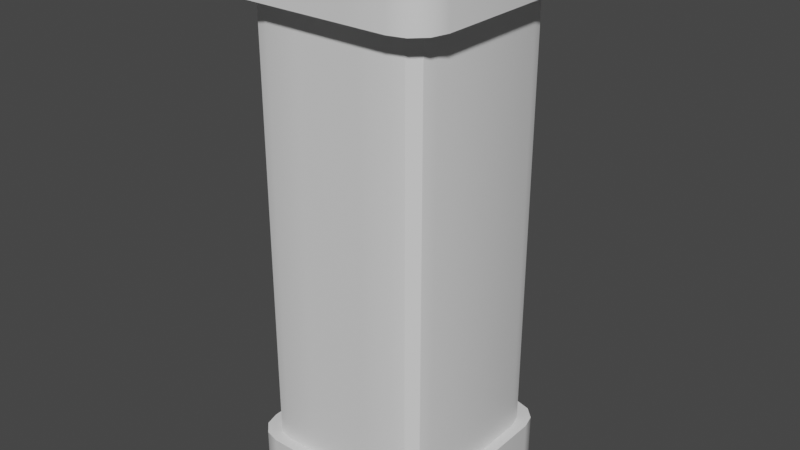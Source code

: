 # Source: column.blend  (saved by Blender 2.92.15; exported with 4.5.12 LTS)
import bpy
from mathutils import Matrix  # noqa: F401  (used for matrix-valued properties, if any)

bpy.ops.wm.read_factory_settings(use_empty=True)
scene = bpy.context.scene
scene.name = 'Scene'

# ---- collections
col_collection = bpy.data.collections.new('Collection'); scene.collection.children.link(col_collection)

# ---- materials (node trees are filled in below, after node groups)
mat_material = bpy.data.materials.new('Material')
mat_material.alpha_threshold = 0.0
mat_material.use_transparent_shadow = False
mat_material.line_color = (0.0, 0.0, 0.0, 1.0)

# ---- node groups
ng_auto_smooth = bpy.data.node_groups.new('Auto Smooth', 'GeometryNodeTree')
_s = ng_auto_smooth.interface.new_socket(name='Geometry', in_out='OUTPUT', socket_type='NodeSocketGeometry')
_s = ng_auto_smooth.interface.new_socket(name='Geometry', in_out='INPUT', socket_type='NodeSocketGeometry')
_s = ng_auto_smooth.interface.new_socket(name='Angle', in_out='INPUT', socket_type='NodeSocketFloat')
_s.subtype = 'ANGLE'
_s.min_value = 0.0
_s.max_value = 3.142
ng_auto_smooth.is_modifier = True
_N = ng_auto_smooth.nodes; _L = ng_auto_smooth.links
n0 = _N.new('NodeGroupOutput'); n0.name = 'Group Output'; n0.location = (480, -100)
n1 = _N.new('NodeGroupInput'); n1.name = 'Group Input'; n1.location = (-420, -300)
n2 = _N.new('NodeGroupInput'); n2.name = 'Group Input.001'; n2.location = (-60, -100)
n3 = _N.new('GeometryNodeSetShadeSmooth'); n3.name = 'Set Shade Smooth'; n3.location = (120, -100)
n3.domain = 'EDGE'
n4 = _N.new('GeometryNodeSetShadeSmooth'); n4.name = 'Set Shade Smooth.001'; n4.location = (300, -100)
n5 = _N.new('GeometryNodeInputMeshEdgeAngle'); n5.name = 'Edge Angle'; n5.location = (-420, -220)
n6 = _N.new('GeometryNodeInputEdgeSmooth'); n6.name = 'Is Edge Smooth'; n6.location = (-60, -160)
n7 = _N.new('GeometryNodeInputShadeSmooth'); n7.name = 'Is Face Smooth'; n7.location = (-240, -340)
n8 = _N.new('FunctionNodeBooleanMath'); n8.name = 'Boolean Math'; n8.location = (-60, -220)
n9 = _N.new('FunctionNodeCompare'); n9.name = 'Compare'; n9.location = (-240, -180)
n9.operation = 'LESS_EQUAL'
_L.new(n5.outputs[0], n9.inputs[0])
_L.new(n4.outputs[0], n0.inputs[0])
_L.new(n1.outputs[1], n9.inputs[1])
_L.new(n9.outputs[0], n8.inputs[0])
_L.new(n7.outputs[0], n8.inputs[1])
_L.new(n2.outputs[0], n3.inputs[0])
_L.new(n6.outputs[0], n3.inputs[1])
_L.new(n3.outputs[0], n4.inputs[0])
_L.new(n8.outputs[0], n3.inputs[2])
n0.is_active_output = True

# ---- material node trees
mat_material.use_nodes = True; mat_material.node_tree.nodes.clear()
_N = mat_material.node_tree.nodes; _L = mat_material.node_tree.links
n0 = _N.new('ShaderNodeOutputMaterial'); n0.name = 'Material Output'; n0.location = (300, 300)
n1 = _N.new('ShaderNodeBsdfPrincipled'); n1.name = 'Principled BSDF'; n1.location = (10, 300)
n1.distribution = 'GGX'
n1.subsurface_method = 'BURLEY'
n1.inputs[2].default_value = 0.4
n1.inputs[3].default_value = 1.45
n1.inputs[27].default_value = (0.0, 0.0, 0.0, 1.0)
n1.inputs[28].default_value = 1.0
_L.new(n1.outputs[0], n0.inputs[0])
n0.is_active_output = True

# ---- world
world_world = bpy.data.worlds.new('World'); scene.world = world_world
world_world.use_nodes = True; world_world.node_tree.nodes.clear()
_N = world_world.node_tree.nodes; _L = world_world.node_tree.links
n0 = _N.new('ShaderNodeOutputWorld'); n0.name = 'World Output'; n0.location = (300, 300)
n1 = _N.new('ShaderNodeBackground'); n1.name = 'Background'; n1.location = (10, 300)
n1.inputs[0].default_value = (0.05088, 0.05088, 0.05088, 1.0)
_L.new(n1.outputs[0], n0.inputs[0])
n0.is_active_output = True
world_world.color = (0.05088, 0.05088, 0.05088)
world_world.use_sun_shadow = False
world_world.sun_shadow_jitter_overblur = 0.0

# ---- meshes
me_cube = bpy.data.meshes.new('Cube')
me_cube.from_pydata([(-0.8939, -0.6383, -0.5354), (-0.8597, -0.7661, -0.5354), (-0.7661, -0.8597, -0.5354), (-0.6383, -0.8939, -0.5354), (0.6383, 0.8939, -0.5354), (0.7661, 0.8597, -0.5354), (0.8939, 0.6383, -0.5354), (0.8597, 0.7661, -0.5354), (1.0, 0.7141, -0.5354), (0.7141, 1.0, -0.5354), (0.9617, 0.857, -0.5354), (0.857, 0.9617, -0.5354), (0.7141, 1.0, -1.0), (1.0, 0.7141, -1.0), (0.857, 0.9617, -1.0), (0.9617, 0.857, -1.0), (0.7141, -1.0, -0.5354), (1.0, -0.7141, -0.5354), (0.857, -0.9617, -0.5354), (0.9617, -0.857, -0.5354), (1.0, -0.7141, -1.0), (0.7141, -1.0, -1.0), (0.9617, -0.857, -1.0), (0.857, -0.9617, -1.0), (-0.7141, 1.0, -0.5354), (-1.0, 0.7141, -0.5354), (-0.857, 0.9617, -0.5354), (-0.9617, 0.857, -0.5354), (-1.0, 0.7141, -1.0), (-0.7141, 1.0, -1.0), (-0.9617, 0.857, -1.0), (-0.857, 0.9617, -1.0), (-1.0, -0.7141, -0.5354), (-0.7141, -1.0, -0.5354), (-0.9617, -0.857, -0.5354), (-0.857, -0.9617, -0.5354), (-0.7141, -1.0, -1.0), (-1.0, -0.7141, -1.0), (-0.857, -0.9617, -1.0), (-0.9617, -0.857, -1.0), (0.7661, -0.8597, -0.5354), (0.6383, -0.8939, -0.5354), (0.8597, -0.7661, -0.5354), (0.8939, -0.6383, -0.5354), (-0.7661, 0.8597, -0.5354), (-0.6383, 0.8939, -0.5354), (-0.8597, 0.7661, -0.5354), (-0.8939, 0.6383, -0.5354), (0.7661, 0.8597, 3.8), (0.8597, 0.7661, 3.8), (0.8939, -0.6383, 3.8), (0.8597, -0.7661, 3.8), (-0.8939, 0.6383, 3.8), (-0.8597, 0.7661, 3.8), (0.8939, 0.6383, 3.8), (0.7661, -0.8597, 3.8), (0.6383, -0.8939, 3.8), (-0.6383, -0.8939, 3.8), (-0.7661, -0.8597, 3.8), (-0.8597, -0.7661, 3.8), (-0.8939, -0.6383, 3.8), (-0.7661, 0.8597, 3.8), (0.6383, 0.8939, 3.8), (-0.6383, 0.8939, 3.8), (0.9586, 1.076, 3.8), (1.076, 0.9586, 3.8), (1.119, -0.7987, 3.8), (1.076, -0.9586, 3.8), (-1.119, 0.7987, 3.8), (-1.076, 0.9586, 3.8), (1.119, 0.7987, 3.8), (0.9586, -1.076, 3.8), (0.7987, -1.119, 3.8), (-0.7987, -1.119, 3.8), (-0.9586, -1.076, 3.8), (-1.076, -0.9586, 3.8), (-1.119, -0.7987, 3.8), (-0.9586, 1.076, 3.8), (0.7987, 1.119, 3.8), (-0.7987, 1.119, 3.8), (0.9586, 1.076, 4.236), (1.076, 0.9586, 4.236), (1.119, -0.7987, 4.236), (1.076, -0.9586, 4.236), (-1.119, 0.7987, 4.236), (-1.076, 0.9586, 4.236), (1.119, 0.7987, 4.236), (0.9586, -1.076, 4.236), (0.7987, -1.119, 4.236), (-0.7987, -1.119, 4.236), (-0.9586, -1.076, 4.236), (-1.076, -0.9586, 4.236), (-1.119, -0.7987, 4.236), (-0.9586, 1.076, 4.236), (0.7987, 1.119, 4.236), (-0.7987, 1.119, 4.236), (-1.0, 0.0, -0.5354), (-1.0, 0.0, -1.0), (-1.119, 0.0, 3.8), (-1.119, 0.0, 4.236), (-1.0, -0.357, -0.5354), (-0.775, -0.3192, -0.5354), (-0.775, -0.3192, 3.8), (-1.119, -0.3994, 3.8), (-1.119, -0.3994, 4.236), (-1.0, -0.357, -1.0), (-1.0, 0.357, -1.0), (-1.0, 0.357, -0.5354), (-0.775, 0.3192, -0.5354), (-0.775, 0.3192, 3.8), (-1.119, 0.3994, 3.8), (-1.119, 0.3994, 4.236), (0.0, -1.0, -0.5354), (0.0, -1.0, -1.0), (0.0, -0.8939, -0.5354), (0.0, -0.8939, 3.8), (0.0, -1.119, 3.8), (0.0, -1.119, 4.236), (-0.3493, -1.0, -1.0), (-0.3493, -1.0, -0.5354), (-0.3122, -0.8939, -0.5354), (-0.3122, -0.8939, 3.8), (-0.3907, -1.119, 3.8), (-0.3907, -1.119, 4.236), (0.357, -1.0, -0.5354), (0.3192, -0.8939, -0.5354), (0.3192, -0.8939, 3.8), (0.3994, -1.119, 3.8), (0.3994, -1.119, 4.236), (0.357, -1.0, -1.0), (-0.8557, -0.1025, -0.5354), (-0.8557, 0.1025, -0.5354), (-0.9999, 0.0, -0.5354), (-0.8674, -0.05548, -0.5354), (-0.8715, 0.0, -0.5354), (-0.8674, 0.05548, -0.5354), (-0.8557, 0.1025, 3.8), (-0.8557, -0.1025, 3.8), (-1.003, 0.0, 3.8), (-0.8674, 0.05548, 3.8), (-0.8715, 0.0, 3.8), (-0.8674, -0.05548, 3.8)], [], [(28, 30, 31, 29, 12, 14, 15, 13, 20, 22, 23, 21, 129, 113, 118, 36, 38, 39, 37, 105, 97, 106), (106, 107, 25, 28), (101, 0, 60, 102), (118, 119, 33, 36), (17, 8, 6, 43), (13, 8, 17, 20), (8, 13, 15, 10), (10, 15, 14, 11), (11, 14, 12, 9), (36, 33, 35, 38), (38, 35, 34, 39), (39, 34, 32, 37), (16, 21, 23, 18), (18, 23, 22, 19), (19, 22, 20, 17), (24, 29, 31, 26), (26, 31, 30, 27), (27, 30, 28, 25), (29, 24, 9, 12), (100, 32, 0, 101), (11, 9, 4, 5), (8, 10, 7, 6), (27, 25, 47, 46), (34, 35, 2, 1), (24, 26, 44, 45), (124, 16, 41, 125), (18, 19, 42, 40), (32, 34, 1, 0), (10, 11, 5, 7), (9, 24, 45, 4), (26, 27, 46, 44), (35, 33, 3, 2), (19, 17, 43, 42), (16, 18, 40, 41), (62, 63, 79, 78), (6, 7, 49, 54), (40, 42, 51, 55), (125, 41, 56, 126), (41, 40, 55, 56), (2, 3, 57, 58), (0, 1, 59, 60), (44, 46, 53, 61), (7, 5, 48, 49), (1, 2, 58, 59), (4, 45, 63, 62), (42, 43, 50, 51), (5, 4, 62, 48), (43, 6, 54, 50), (46, 47, 52, 53), (45, 44, 61, 63), (69, 68, 84, 85), (58, 57, 73, 74), (50, 54, 70, 66), (60, 59, 75, 76), (102, 60, 76, 103), (61, 53, 69, 77), (49, 48, 64, 65), (126, 56, 72, 127), (59, 58, 74, 75), (51, 50, 66, 67), (48, 62, 78, 64), (53, 52, 68, 69), (63, 61, 77, 79), (54, 49, 65, 70), (55, 51, 67, 71), (56, 55, 71, 72), (86, 81, 80, 94, 95, 93, 85, 84, 111, 99, 104, 92, 91, 90, 89, 123, 117, 128, 88, 87, 83, 82), (79, 77, 93, 95), (70, 65, 81, 86), (71, 67, 83, 87), (72, 71, 87, 88), (78, 79, 95, 94), (74, 73, 89, 90), (66, 70, 86, 82), (76, 75, 91, 92), (103, 76, 92, 104), (77, 69, 85, 93), (65, 64, 80, 81), (127, 72, 88, 128), (75, 74, 90, 91), (67, 66, 82, 83), (64, 78, 94, 80), (110, 98, 99, 111), (138, 137, 102, 103, 98), (96, 100, 101, 130, 132), (130, 101, 102, 137), (105, 100, 96, 97), (37, 32, 100, 105), (98, 103, 104, 99), (109, 136, 138, 98, 110), (107, 96, 132, 131, 108), (47, 108, 109, 52), (25, 107, 108, 47), (52, 109, 110, 68), (68, 110, 111, 84), (97, 96, 107, 106), (122, 116, 117, 123), (121, 115, 116, 122), (120, 114, 115, 121), (119, 112, 114, 120), (129, 124, 112, 113), (33, 119, 120, 3), (3, 120, 121, 57), (57, 121, 122, 73), (73, 122, 123, 89), (113, 112, 119, 118), (21, 16, 124, 129), (116, 127, 128, 117), (115, 126, 127, 116), (114, 125, 126, 115), (112, 124, 125, 114), (130, 133, 132), (133, 134, 132), (134, 135, 132), (135, 131, 132), (136, 139, 138), (139, 140, 138), (140, 141, 138), (141, 137, 138), (130, 137, 141, 133), (133, 141, 140, 134), (134, 140, 139, 135), (135, 139, 136, 131), (108, 131, 136, 109)])
me_cube.polygons.foreach_set('use_smooth', [True] * 124)
_uv = me_cube.uv_layers.new(name='UVMap')
_uv.uv.foreach_set('vector', [0.5711, 0.7601, 0.5539, 0.7555, 0.5414, 0.7429, 0.5368, 0.7258, 0.5368, 0.5544, 0.5414, 0.5373, 0.5539, 0.5247, 0.5711, 0.5201, 0.7424, 0.5201, 0.7595, 0.5247, 0.7721, 0.5373, 0.7767, 0.5544, 0.7767, 0.5973, 0.7767, 0.6401, 0.7767, 0.682, 0.7767, 0.7258, 0.7721, 0.7429, 0.7595, 0.7555, 0.7424, 0.7601, 0.6996, 0.7601, 0.6567, 0.7601, 0.6139, 0.7601, 0.8847, 0.5927, 0.8289, 0.5927, 0.8289, 0.5498, 0.8847, 0.5498, 0.1414, 0.0, 0.1797, 0.0, 0.1797, 0.5201, 0.1414, 0.5201, 0.9404, 0.06091, 0.8847, 0.06091, 0.8847, 0.01715, 0.9404, 0.01715, 0.7424, 1.0, 0.5711, 1.0, 0.5801, 0.9873, 0.7333, 0.9873, 0.8359, 0.4591, 0.7802, 0.4591, 0.7802, 0.2878, 0.8359, 0.2878, 0.7802, 0.4591, 0.8359, 0.4591, 0.8359, 0.4763, 0.7802, 0.4763, 0.7802, 0.4763, 0.8359, 0.4763, 0.8359, 0.4888, 0.7802, 0.4888, 0.8847, 0.5201, 0.9404, 0.5201, 0.9404, 0.5373, 0.8847, 0.5373, 0.9404, 0.01715, 0.8847, 0.01715, 0.8847, 0.0, 0.9404, 0.0, 0.8847, 0.7509, 0.8289, 0.7509, 0.8289, 0.7383, 0.8847, 0.7383, 0.8847, 0.7383, 0.8289, 0.7383, 0.8289, 0.7212, 0.8847, 0.7212, 0.8847, 0.1885, 0.9404, 0.1885, 0.9404, 0.2056, 0.8847, 0.2056, 0.7802, 0.2581, 0.8359, 0.2581, 0.8359, 0.2707, 0.7802, 0.2707, 0.7802, 0.2707, 0.8359, 0.2707, 0.8359, 0.2878, 0.7802, 0.2878, 0.8847, 0.7086, 0.9404, 0.7086, 0.9404, 0.7258, 0.8847, 0.7258, 0.8289, 0.5201, 0.8847, 0.5201, 0.8847, 0.5327, 0.8289, 0.5327, 0.8289, 0.5327, 0.8847, 0.5327, 0.8847, 0.5498, 0.8289, 0.5498, 0.9404, 0.7086, 0.8847, 0.7086, 0.8847, 0.5373, 0.9404, 0.5373, 0.6996, 0.7601, 0.7424, 0.7601, 0.7333, 0.7728, 0.695, 0.7871, 0.5414, 0.9828, 0.5368, 0.9657, 0.5495, 0.9566, 0.5536, 0.9719, 0.5711, 1.0, 0.5539, 0.9954, 0.5648, 0.9832, 0.5801, 0.9873, 0.5539, 0.7647, 0.5711, 0.7601, 0.5801, 0.7728, 0.5648, 0.7769, 0.7595, 0.7647, 0.7721, 0.7772, 0.7599, 0.7881, 0.7486, 0.7769, 0.5368, 0.7944, 0.5414, 0.7772, 0.5536, 0.7881, 0.5495, 0.8035, 0.7767, 0.9229, 0.7767, 0.9657, 0.764, 0.9566, 0.764, 0.9183, 0.7721, 0.9828, 0.7595, 0.9954, 0.7486, 0.9832, 0.7599, 0.9719, 0.7424, 0.7601, 0.7595, 0.7647, 0.7486, 0.7769, 0.7333, 0.7728, 0.5539, 0.9954, 0.5414, 0.9828, 0.5536, 0.9719, 0.5648, 0.9832, 0.5368, 0.9657, 0.5368, 0.7944, 0.5495, 0.8035, 0.5495, 0.9566, 0.5414, 0.7772, 0.5539, 0.7647, 0.5648, 0.7769, 0.5536, 0.7881, 0.7721, 0.7772, 0.7767, 0.7944, 0.764, 0.8035, 0.7599, 0.7881, 0.7595, 0.9954, 0.7424, 1.0, 0.7333, 0.9873, 0.7486, 0.9832, 0.7767, 0.9657, 0.7721, 0.9828, 0.7599, 0.9719, 0.764, 0.9566, 0.02695, 0.5777, 0.02695, 0.7309, 0.0, 0.7501, 0.0, 0.5585, 0.386, 0.0, 0.4013, 0.0, 0.4013, 0.5201, 0.386, 0.5201, 0.2063, 0.0, 0.2175, 0.0, 0.2175, 0.5201, 0.2063, 0.5201, 0.7265, 0.0, 0.7648, 0.0, 0.7648, 0.5201, 0.7265, 0.5201, 0.7648, 0.0, 0.7802, 0.0, 0.7802, 0.5201, 0.7648, 0.5201, 0.5963, 0.0, 0.6117, 0.0, 0.6117, 0.5201, 0.5963, 0.5201, 0.1797, 0.0, 0.195, 0.0, 0.195, 0.5201, 0.1797, 0.5201, 5.96e-08, 0.0, 0.01122, 0.0, 0.01122, 0.5201, 0.0, 0.5201, 0.4013, 0.0, 0.4125, 0.0, 0.4125, 0.5201, 0.4013, 0.5201, 0.195, 0.0, 0.2063, 0.0, 0.2063, 0.5201, 0.195, 0.5201, 0.4279, 0.0, 0.581, 0.0, 0.581, 0.5201, 0.4279, 0.5201, 0.2175, 0.0, 0.2328, 0.0, 0.2328, 0.5201, 0.2175, 0.5201, 0.4125, 0.0, 0.4279, 0.0, 0.4279, 0.5201, 0.4125, 0.5201, 0.2328, 0.0, 0.386, 0.0, 0.386, 0.5201, 0.2328, 0.5201, 0.01122, 0.0, 0.02656, 0.0, 0.02656, 0.5201, 0.01122, 0.5201, 0.581, 0.0, 0.5963, 0.0, 0.5963, 0.5201, 0.581, 0.5201, 0.8324, 0.01404, 0.8324, 0.03323, 0.7802, 0.03323, 0.7802, 0.01404, 0.2373, 0.7462, 0.2414, 0.7309, 0.2684, 0.7501, 0.2632, 0.7693, 0.2108, 0.5471, 0.05761, 0.5471, 0.03837, 0.5201, 0.23, 0.5201, 0.2108, 0.7616, 0.2261, 0.7574, 0.2492, 0.7834, 0.23, 0.7885, 0.1725, 0.7473, 0.2108, 0.7616, 0.23, 0.7885, 0.1821, 0.7885, 0.03106, 0.7462, 0.04228, 0.7574, 0.01918, 0.7834, 0.005141, 0.7693, 0.04228, 0.5512, 0.03106, 0.5624, 0.005141, 0.5393, 0.01918, 0.5253, 0.2414, 0.616, 0.2414, 0.5777, 0.2684, 0.5585, 0.2684, 0.6064, 0.2261, 0.7574, 0.2373, 0.7462, 0.2632, 0.7693, 0.2492, 0.7834, 0.2261, 0.5512, 0.2108, 0.5471, 0.23, 0.5201, 0.2492, 0.5253, 0.03106, 0.5624, 0.02695, 0.5777, 0.0, 0.5585, 0.005141, 0.5393, 0.04228, 0.7574, 0.05761, 0.7616, 0.03837, 0.7885, 0.01918, 0.7834, 0.02695, 0.7309, 0.03106, 0.7462, 0.005141, 0.7693, 0.0, 0.7501, 0.05761, 0.5471, 0.04228, 0.5512, 0.01918, 0.5253, 0.03837, 0.5201, 0.2373, 0.5624, 0.2261, 0.5512, 0.2492, 0.5253, 0.2632, 0.5393, 0.2414, 0.5777, 0.2373, 0.5624, 0.2632, 0.5393, 0.2684, 0.5585, 0.3067, 0.7885, 0.2876, 0.7834, 0.2735, 0.7693, 0.2684, 0.7501, 0.2684, 0.5585, 0.2735, 0.5393, 0.2876, 0.5253, 0.3067, 0.5201, 0.3547, 0.5201, 0.4026, 0.5201, 0.4505, 0.5201, 0.4984, 0.5201, 0.5176, 0.5253, 0.5316, 0.5393, 0.5368, 0.5585, 0.5368, 0.6074, 0.5368, 0.6543, 0.5368, 0.7022, 0.5368, 0.7501, 0.5316, 0.7693, 0.5176, 0.7834, 0.4984, 0.7885, 0.8847, 0.2108, 0.8847, 0.23, 0.8324, 0.23, 0.8324, 0.2108, 0.8289, 0.745, 0.8289, 0.7642, 0.7767, 0.7642, 0.7767, 0.745, 0.8289, 0.5201, 0.8289, 0.5342, 0.7767, 0.5342, 0.7767, 0.5201, 0.8882, 0.4689, 0.8882, 0.4881, 0.8359, 0.4881, 0.8359, 0.4689, 0.8847, 0.01918, 0.8847, 0.2108, 0.8324, 0.2108, 0.8324, 0.01918, 0.8882, 0.2581, 0.8882, 0.2773, 0.8359, 0.2773, 0.8359, 0.2581, 0.8289, 0.5534, 0.8289, 0.745, 0.7767, 0.745, 0.7767, 0.5534, 0.8324, 0.2249, 0.8324, 0.2441, 0.7802, 0.2441, 0.7802, 0.2249, 0.8324, 0.177, 0.8324, 0.2249, 0.7802, 0.2249, 0.7802, 0.177, 0.8324, 0.0, 0.8324, 0.01404, 0.7802, 0.01404, 0.7802, 0.0, 0.8289, 0.7642, 0.8289, 0.7782, 0.7767, 0.7782, 0.7767, 0.7642, 0.8882, 0.421, 0.8882, 0.4689, 0.8359, 0.4689, 0.8359, 0.421, 0.8324, 0.2441, 0.8324, 0.2581, 0.7802, 0.2581, 0.7802, 0.2441, 0.8289, 0.5342, 0.8289, 0.5534, 0.7767, 0.5534, 0.7767, 0.5342, 0.8847, 0.0, 0.8847, 0.01918, 0.8324, 0.01918, 0.8324, 0.0, 0.8324, 0.08114, 0.8324, 0.129, 0.7802, 0.129, 0.7802, 0.08114, 0.1342, 0.7747, 0.1465, 0.757, 0.1725, 0.7473, 0.1821, 0.7885, 0.1342, 0.7885, 0.6567, 0.7601, 0.6996, 0.7601, 0.695, 0.7871, 0.669, 0.7774, 0.6567, 0.7601, 0.1154, 0.0, 0.1414, 0.0, 0.1414, 0.5201, 0.1154, 0.5201, 0.8847, 0.6783, 0.8289, 0.6783, 0.8289, 0.6355, 0.8847, 0.6355, 0.8847, 0.7212, 0.8289, 0.7212, 0.8289, 0.6783, 0.8847, 0.6783, 0.8324, 0.129, 0.8324, 0.177, 0.7802, 0.177, 0.7802, 0.129, 0.0959, 0.7473, 0.1219, 0.757, 0.1342, 0.7747, 0.1342, 0.7885, 0.08628, 0.7885, 0.6139, 0.7601, 0.6567, 0.7601, 0.6567, 0.7601, 0.6444, 0.7774, 0.6184, 0.7871, 0.02656, 0.0, 0.06484, 0.0, 0.06484, 0.5201, 0.02656, 0.5201, 0.5711, 0.7601, 0.6139, 0.7601, 0.6184, 0.7871, 0.5801, 0.7728, 0.05761, 0.7616, 0.0959, 0.7473, 0.08628, 0.7885, 0.03837, 0.7885, 0.8324, 0.03323, 0.8324, 0.08114, 0.7802, 0.08114, 0.7802, 0.03323, 0.8847, 0.6355, 0.8289, 0.6355, 0.8289, 0.5927, 0.8847, 0.5927, 0.8882, 0.3262, 0.8882, 0.3731, 0.8359, 0.3731, 0.8359, 0.3262, 0.2414, 0.6918, 0.2414, 0.6543, 0.2684, 0.6543, 0.2684, 0.7012, 0.6508, 0.0, 0.6883, 0.0, 0.6883, 0.5201, 0.6508, 0.5201, 0.7767, 0.8381, 0.7767, 0.88, 0.764, 0.88, 0.764, 0.8426, 0.9404, 0.1456, 0.8847, 0.1456, 0.8847, 0.1028, 0.9404, 0.1028, 0.7767, 0.7944, 0.7767, 0.8381, 0.764, 0.8426, 0.764, 0.8035, 0.6117, 0.0, 0.6508, 0.0, 0.6508, 0.5201, 0.6117, 0.5201, 0.2414, 0.7309, 0.2414, 0.6918, 0.2684, 0.7012, 0.2684, 0.7501, 0.8882, 0.2773, 0.8882, 0.3262, 0.8359, 0.3262, 0.8359, 0.2773, 0.9404, 0.1028, 0.8847, 0.1028, 0.8847, 0.06091, 0.9404, 0.06091, 0.9404, 0.1885, 0.8847, 0.1885, 0.8847, 0.1456, 0.9404, 0.1456, 0.8882, 0.3731, 0.8882, 0.421, 0.8359, 0.421, 0.8359, 0.3731, 0.2414, 0.6543, 0.2414, 0.616, 0.2684, 0.6064, 0.2684, 0.6543, 0.6883, 0.0, 0.7265, 0.0, 0.7265, 0.5201, 0.6883, 0.5201, 0.7767, 0.88, 0.7767, 0.9229, 0.764, 0.9183, 0.764, 0.88, 0.669, 0.7774, 0.6634, 0.776, 0.6567, 0.7601, 0.6634, 0.776, 0.6576, 0.7731, 0.6567, 0.7601, 0.6576, 0.7731, 0.6567, 0.7728, 0.6567, 0.7601, 0.6567, 0.7728, 0.6567, 0.7728, 0.6567, 0.7601, 0.1219, 0.757, 0.1275, 0.7584, 0.1342, 0.7747, 0.1275, 0.7584, 0.1351, 0.7612, 0.1342, 0.7747, 0.1351, 0.7612, 0.1411, 0.759, 0.1342, 0.7747, 0.1411, 0.759, 0.1465, 0.757, 0.1342, 0.7747, 0.1154, 0.0, 0.1154, 0.5201, 0.11, 0.5201, 0.11, 0.0, 0.11, 0.0, 0.11, 0.5201, 0.1031, 0.5201, 0.1031, 0.0, 0.1031, 0.0, 0.1031, 0.5201, 0.09625, 0.5201, 0.09625, 0.0, 0.09625, 0.0, 0.09625, 0.5201, 0.09083, 0.5201, 0.09083, 0.0, 0.06484, 0.0, 0.09083, 0.0, 0.09083, 0.5201, 0.06484, 0.5201])
me_cube.materials.append(mat_material)
me_cube.use_remesh_preserve_volume = False
me_cube.use_remesh_preserve_attributes = False
me_cube.use_mirror_vertex_groups = False
me_cube.update()

# ---- objects
ob_cube = bpy.data.objects.new('Cube', me_cube)

# ---- transforms, parenting, visibility, modifiers, constraints
ob_cube.location = (0.0, 0.0, 0.0)
ob_cube.lock_rotations_4d = False
ob_cube.empty_display_type = 'ARROWS'
ob_cube.lineart.crease_threshold = 0.0
_m = ob_cube.modifiers.new('Auto Smooth', 'NODES')
_m.node_group = ng_auto_smooth
_gi = [s.identifier for s in ng_auto_smooth.interface.items_tree if s.item_type == 'SOCKET' and s.in_out == 'INPUT']
_m[_gi[1]] = 0.5236  # Angle

# ---- collection membership
col_collection.objects.link(ob_cube)

# ---- scene / render settings (as saved in the file)
scene.frame_start = 1; scene.frame_end = 250; scene.frame_set(1)
scene.render.engine = 'BLENDER_EEVEE_NEXT'
scene.cycles.use_denoising = False
scene.cycles.samples = 128
scene.cycles.sampling_pattern = 'TABULATED_SOBOL'
scene.cycles.use_adaptive_sampling = False
scene.cycles.use_light_tree = False
scene.view_settings.view_transform = 'Filmic'
bpy.context.view_layer.update()

# ---- added for rendering (the .blend has no active camera and no usable light): camera, sun
cam_auto = bpy.data.cameras.new('AutoCamera')
cam_auto.lens = 50.0
cam_auto.sensor_width = 36.0
cam_auto.clip_end = 1000.0
ob_auto_camera = bpy.data.objects.new('AutoCamera', cam_auto)
scene.collection.objects.link(ob_auto_camera)
ob_auto_camera.location = (5.65983, -6.7918, 6.14568)
ob_auto_camera.rotation_euler = (1.09748, -7.21219e-08, 0.694738)
scene.camera = ob_auto_camera
light_auto_sun = bpy.data.lights.new('AutoSun', 'SUN')
light_auto_sun.energy = 3.0
light_auto_sun.angle = 0.0523599
ob_auto_sun = bpy.data.objects.new('AutoSun', light_auto_sun)
scene.collection.objects.link(ob_auto_sun)
ob_auto_sun.rotation_euler = (0.872665, 0.174533, 0.523599)
bpy.context.view_layer.update()
